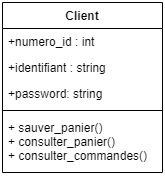

The diagram above was exported from draw.io. Its source (the exported page's mxGraphModel, read from the mxfile embedded in the PNG):
<mxGraphModel dx="852" dy="494" grid="1" gridSize="10" guides="1" tooltips="1" connect="1" arrows="1" fold="1" page="1" pageScale="1" pageWidth="827" pageHeight="1169" math="0" shadow="0">
  <root>
    <mxCell id="0" />
    <mxCell id="1" parent="0" />
    <mxCell id="2" value="Client" style="swimlane;fontStyle=1;align=center;verticalAlign=top;childLayout=stackLayout;horizontal=1;startSize=26;horizontalStack=0;resizeParent=1;resizeParentMax=0;resizeLast=0;collapsible=1;marginBottom=0;" vertex="1" parent="1">
      <mxGeometry x="200" y="240" width="160" height="170" as="geometry" />
    </mxCell>
    <mxCell id="3" value="+numero_id : int" style="text;strokeColor=none;fillColor=none;align=left;verticalAlign=top;spacingLeft=4;spacingRight=4;overflow=hidden;rotatable=0;points=[[0,0.5],[1,0.5]];portConstraint=eastwest;" vertex="1" parent="2">
      <mxGeometry y="26" width="160" height="26" as="geometry" />
    </mxCell>
    <mxCell id="4" value="+identifiant : string" style="text;strokeColor=none;fillColor=none;align=left;verticalAlign=top;spacingLeft=4;spacingRight=4;overflow=hidden;rotatable=0;points=[[0,0.5],[1,0.5]];portConstraint=eastwest;" vertex="1" parent="2">
      <mxGeometry y="52" width="160" height="26" as="geometry" />
    </mxCell>
    <mxCell id="5" value="+password: string" style="text;strokeColor=none;fillColor=none;align=left;verticalAlign=top;spacingLeft=4;spacingRight=4;overflow=hidden;rotatable=0;points=[[0,0.5],[1,0.5]];portConstraint=eastwest;" vertex="1" parent="2">
      <mxGeometry y="78" width="160" height="26" as="geometry" />
    </mxCell>
    <mxCell id="6" value="" style="line;strokeWidth=1;fillColor=none;align=left;verticalAlign=middle;spacingTop=-1;spacingLeft=3;spacingRight=3;rotatable=0;labelPosition=right;points=[];portConstraint=eastwest;" vertex="1" parent="2">
      <mxGeometry y="104" width="160" height="8" as="geometry" />
    </mxCell>
    <mxCell id="7" value="+ sauver_panier()&#10;+ consulter_panier()&#10;+ consulter_commandes()" style="text;strokeColor=none;fillColor=none;align=left;verticalAlign=top;spacingLeft=4;spacingRight=4;overflow=hidden;rotatable=0;points=[[0,0.5],[1,0.5]];portConstraint=eastwest;" vertex="1" parent="2">
      <mxGeometry y="112" width="160" height="58" as="geometry" />
    </mxCell>
  </root>
</mxGraphModel>